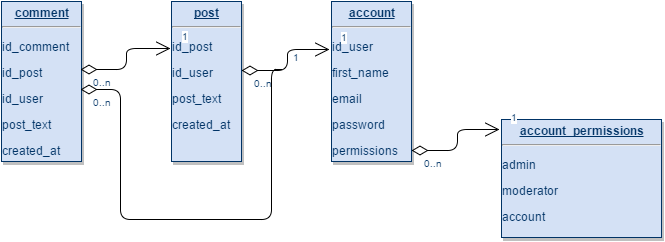

The diagram above was exported from draw.io. Its source (the exported page's mxGraphModel, read from the mxfile embedded in the PNG):
<mxGraphModel dx="876" dy="425" grid="1" gridSize="10" guides="1" tooltips="1" connect="1" arrows="1" fold="1" page="1" pageScale="1" pageWidth="826" pageHeight="1169" math="0" shadow="0">
  <root>
    <mxCell id="0" style=";html=1;" />
    <mxCell id="1" style=";html=1;" parent="0" />
    <mxCell id="21" value="&lt;p style=&quot;margin: 0px ; margin-top: 4px ; text-align: center ; text-decoration: underline&quot;&gt;&lt;strong&gt;post&lt;/strong&gt;&lt;/p&gt;&lt;hr&gt;&lt;p&gt;id_post&amp;nbsp;&lt;/p&gt;&lt;p&gt;id_user&amp;nbsp;&lt;/p&gt;&lt;p&gt;post_text&amp;nbsp;&lt;/p&gt;&lt;p&gt;created_at&lt;/p&gt;" style="verticalAlign=top;align=left;overflow=fill;fontSize=12;fontFamily=Helvetica;html=1;strokeColor=#003366;shadow=1;fillColor=#D4E1F5;fontColor=#003366" vertex="1" parent="1">
      <mxGeometry x="290" y="22" width="70" height="160" as="geometry" />
    </mxCell>
    <mxCell id="25" value="&lt;p style=&quot;text-align: center ; margin: 4px 0px 0px ; text-decoration: underline&quot;&gt;&lt;strong&gt;comment&lt;/strong&gt;&lt;/p&gt;&lt;hr style=&quot;text-align: center&quot;&gt;&lt;p style=&quot;text-align: left&quot;&gt;id_comment&lt;/p&gt;&lt;p style=&quot;text-align: left&quot;&gt;&lt;span&gt;id_post&lt;/span&gt;&lt;br&gt;&lt;/p&gt;&lt;p&gt;id_user&lt;br&gt;&lt;/p&gt;&lt;div&gt;&lt;span&gt;post_text&amp;nbsp;&lt;/span&gt;&lt;br&gt;&lt;/div&gt;&lt;p&gt;created_at&amp;nbsp;&lt;/p&gt;" style="verticalAlign=top;align=left;overflow=fill;fontSize=12;fontFamily=Helvetica;html=1;strokeColor=#003366;shadow=1;fillColor=#D4E1F5;fontColor=#003366" vertex="1" parent="1">
      <mxGeometry x="120" y="22" width="80" height="160" as="geometry" />
    </mxCell>
    <mxCell id="90" value="" style="endArrow=open;endSize=12;startArrow=diamondThin;startSize=14;startFill=0;edgeStyle=orthogonalEdgeStyle;html=1;entryX=-0.019;entryY=0.294;entryPerimeter=0;" edge="1" parent="1" target="21">
      <mxGeometry x="620" y="340" as="geometry">
        <mxPoint x="199" y="90" as="sourcePoint" />
        <mxPoint x="780" y="340" as="targetPoint" />
        <Array as="points">
          <mxPoint x="199" y="90" />
          <mxPoint x="245" y="90" />
          <mxPoint x="245" y="69" />
        </Array>
      </mxGeometry>
    </mxCell>
    <mxCell id="91" value="0..n" style="resizable=0;align=left;verticalAlign=top;labelBackgroundColor=#ffffff;fontSize=10;strokeColor=#003366;shadow=1;fillColor=#D4E1F5;fontColor=#003366;html=1;" vertex="1" connectable="0" parent="90">
      <mxGeometry x="-1" relative="1" as="geometry">
        <mxPoint x="10" as="offset" />
      </mxGeometry>
    </mxCell>
    <mxCell id="92" value="1" style="resizable=0;align=right;verticalAlign=top;labelBackgroundColor=#ffffff;fontSize=10;strokeColor=#003366;shadow=1;fillColor=#D4E1F5;fontColor=#003366;html=1;" vertex="1" connectable="0" parent="90">
      <mxGeometry x="1" relative="1" as="geometry">
        <mxPoint x="20" y="-24.99999999999981" as="offset" />
      </mxGeometry>
    </mxCell>
    <mxCell id="12cebe1dd30b5ee2-114" value="&lt;p style=&quot;margin: 0px ; margin-top: 4px ; text-align: center ; text-decoration: underline&quot;&gt;&lt;strong&gt;account&lt;/strong&gt;&lt;/p&gt;&lt;hr&gt;&lt;p&gt;id_user&amp;nbsp;&lt;/p&gt;&lt;p&gt;first_name&amp;nbsp;&lt;/p&gt;&lt;p&gt;email&amp;nbsp;&lt;/p&gt;&lt;p&gt;password&amp;nbsp;&lt;/p&gt;&lt;p&gt;permissions&amp;nbsp;&lt;/p&gt;" style="verticalAlign=top;align=left;overflow=fill;fontSize=12;fontFamily=Helvetica;html=1;strokeColor=#003366;shadow=1;fillColor=#D4E1F5;fontColor=#003366" vertex="1" parent="1">
      <mxGeometry x="450" y="22" width="80" height="160" as="geometry" />
    </mxCell>
    <mxCell id="12cebe1dd30b5ee2-115" value="" style="endArrow=open;endSize=12;startArrow=diamondThin;startSize=14;startFill=0;edgeStyle=orthogonalEdgeStyle;html=1;exitX=0.994;exitY=0.613;exitPerimeter=0;" edge="1" parent="1">
      <mxGeometry x="781" y="311" as="geometry">
        <mxPoint x="360" y="91" as="sourcePoint" />
        <mxPoint x="448" y="70" as="targetPoint" />
        <Array as="points">
          <mxPoint x="406" y="91" />
          <mxPoint x="406" y="70" />
          <mxPoint x="448" y="70" />
        </Array>
      </mxGeometry>
    </mxCell>
    <mxCell id="12cebe1dd30b5ee2-116" value="0..n" style="resizable=0;align=left;verticalAlign=top;labelBackgroundColor=#ffffff;fontSize=10;strokeColor=#003366;shadow=1;fillColor=#D4E1F5;fontColor=#003366;html=1;" vertex="1" connectable="0" parent="12cebe1dd30b5ee2-115">
      <mxGeometry x="-1" relative="1" as="geometry">
        <mxPoint x="10" as="offset" />
      </mxGeometry>
    </mxCell>
    <mxCell id="12cebe1dd30b5ee2-117" value="1" style="resizable=0;align=right;verticalAlign=top;labelBackgroundColor=#ffffff;fontSize=10;strokeColor=#003366;shadow=1;fillColor=#D4E1F5;fontColor=#003366;html=1;" vertex="1" connectable="0" parent="12cebe1dd30b5ee2-115">
      <mxGeometry x="1" relative="1" as="geometry">
        <mxPoint x="20" y="-24.99999999999981" as="offset" />
      </mxGeometry>
    </mxCell>
    <mxCell id="12cebe1dd30b5ee2-118" value="" style="endArrow=none;endSize=12;startArrow=diamondThin;startSize=14;startFill=0;edgeStyle=orthogonalEdgeStyle;html=1;endFill=0;" edge="1" parent="1">
      <mxGeometry x="630" y="511" as="geometry">
        <mxPoint x="199" y="110" as="sourcePoint" />
        <mxPoint x="400" y="90" as="targetPoint" />
        <Array as="points">
          <mxPoint x="239" y="110" />
          <mxPoint x="239" y="240" />
          <mxPoint x="390" y="240" />
          <mxPoint x="390" y="90" />
        </Array>
      </mxGeometry>
    </mxCell>
    <mxCell id="12cebe1dd30b5ee2-119" value="0..n" style="resizable=0;align=left;verticalAlign=top;labelBackgroundColor=#ffffff;fontSize=10;strokeColor=#003366;shadow=1;fillColor=#D4E1F5;fontColor=#003366;html=1;" vertex="1" connectable="0" parent="12cebe1dd30b5ee2-118">
      <mxGeometry x="-1" relative="1" as="geometry">
        <mxPoint x="10" as="offset" />
      </mxGeometry>
    </mxCell>
    <mxCell id="12cebe1dd30b5ee2-120" value="1" style="resizable=0;align=right;verticalAlign=top;labelBackgroundColor=#ffffff;fontSize=10;strokeColor=#003366;shadow=1;fillColor=#D4E1F5;fontColor=#003366;html=1;" vertex="1" connectable="0" parent="12cebe1dd30b5ee2-118">
      <mxGeometry x="1" relative="1" as="geometry">
        <mxPoint x="20" y="-24.99999999999981" as="offset" />
      </mxGeometry>
    </mxCell>
    <mxCell id="12cebe1dd30b5ee2-121" value="&lt;p style=&quot;margin: 4px 0px 0px ; text-align: center&quot;&gt;&lt;span&gt;&lt;b&gt;&lt;u&gt;account_permissions&lt;/u&gt;&lt;/b&gt;&lt;/span&gt;&lt;/p&gt;&lt;hr&gt;&lt;p&gt;admin&lt;/p&gt;&lt;p&gt;moderator&lt;/p&gt;&lt;p&gt;account&lt;/p&gt;" style="verticalAlign=top;align=left;overflow=fill;fontSize=12;fontFamily=Helvetica;html=1;strokeColor=#003366;shadow=1;fillColor=#D4E1F5;fontColor=#003366;spacingLeft=0;" vertex="1" parent="1">
      <mxGeometry x="620" y="140" width="160" height="118" as="geometry" />
    </mxCell>
    <mxCell id="12cebe1dd30b5ee2-122" value="" style="endArrow=open;endSize=12;startArrow=diamondThin;startSize=14;startFill=0;edgeStyle=orthogonalEdgeStyle;html=1;exitX=0.994;exitY=0.613;exitPerimeter=0;" edge="1" parent="1">
      <mxGeometry x="951" y="391" as="geometry">
        <mxPoint x="530" y="171" as="sourcePoint" />
        <mxPoint x="618" y="150" as="targetPoint" />
        <Array as="points">
          <mxPoint x="576" y="171" />
          <mxPoint x="576" y="150" />
          <mxPoint x="618" y="150" />
        </Array>
      </mxGeometry>
    </mxCell>
    <mxCell id="12cebe1dd30b5ee2-123" value="0..n" style="resizable=0;align=left;verticalAlign=top;labelBackgroundColor=#ffffff;fontSize=10;strokeColor=#003366;shadow=1;fillColor=#D4E1F5;fontColor=#003366;html=1;" vertex="1" connectable="0" parent="12cebe1dd30b5ee2-122">
      <mxGeometry x="-1" relative="1" as="geometry">
        <mxPoint x="10" as="offset" />
      </mxGeometry>
    </mxCell>
    <mxCell id="12cebe1dd30b5ee2-124" value="1" style="resizable=0;align=right;verticalAlign=top;labelBackgroundColor=#ffffff;fontSize=10;strokeColor=#003366;shadow=1;fillColor=#D4E1F5;fontColor=#003366;html=1;" vertex="1" connectable="0" parent="12cebe1dd30b5ee2-122">
      <mxGeometry x="1" relative="1" as="geometry">
        <mxPoint x="20" y="-24.99999999999981" as="offset" />
      </mxGeometry>
    </mxCell>
  </root>
</mxGraphModel>